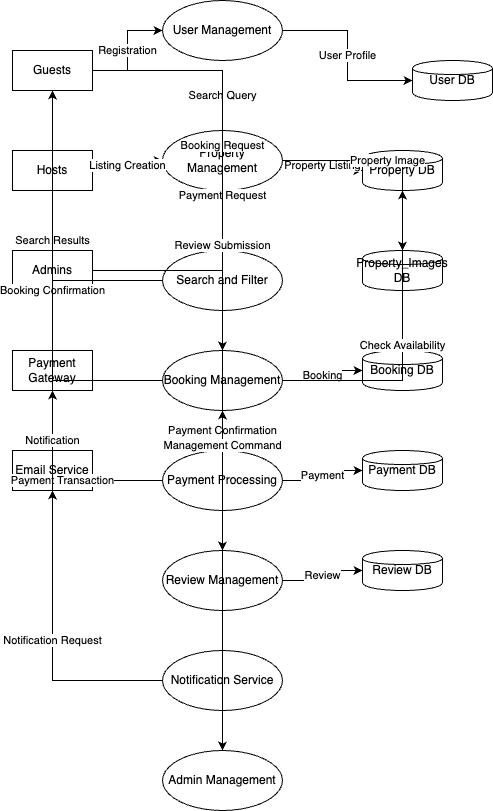

The diagram above was exported from draw.io. Its source (the exported page's mxGraphModel, read from the mxfile embedded in the PNG):
<mxGraphModel dx="1171" dy="552" grid="1" gridSize="10" guides="1" tooltips="1" connect="1" arrows="1" fold="1" page="1" pageScale="1" pageWidth="4681" pageHeight="3300" math="0" shadow="0">
  <root>
    <mxCell id="0" />
    <mxCell id="1" parent="0" />
    <mxCell id="2" value="Guests" style="shape=rectangle;whiteSpace=wrap;html=1;" vertex="1" parent="1">
      <mxGeometry x="50" y="50" width="80" height="40" as="geometry" />
    </mxCell>
    <mxCell id="3" value="Hosts" style="shape=rectangle;whiteSpace=wrap;html=1;" vertex="1" parent="1">
      <mxGeometry x="50" y="150" width="80" height="40" as="geometry" />
    </mxCell>
    <mxCell id="4" value="Admins" style="shape=rectangle;whiteSpace=wrap;html=1;" vertex="1" parent="1">
      <mxGeometry x="50" y="250" width="80" height="40" as="geometry" />
    </mxCell>
    <mxCell id="5" value="Payment Gateway" style="shape=rectangle;whiteSpace=wrap;html=1;" vertex="1" parent="1">
      <mxGeometry x="50" y="350" width="80" height="40" as="geometry" />
    </mxCell>
    <mxCell id="6" value="Email Service" style="shape=rectangle;whiteSpace=wrap;html=1;" vertex="1" parent="1">
      <mxGeometry x="50" y="450" width="80" height="40" as="geometry" />
    </mxCell>
    <mxCell id="7" value="User Management" style="shape=ellipse;whiteSpace=wrap;html=1;" vertex="1" parent="1">
      <mxGeometry x="200" width="120" height="60" as="geometry" />
    </mxCell>
    <mxCell id="8" value="Property Management" style="shape=ellipse;whiteSpace=wrap;html=1;" vertex="1" parent="1">
      <mxGeometry x="200" y="130" width="120" height="60" as="geometry" />
    </mxCell>
    <mxCell id="9" value="Search and Filter" style="shape=ellipse;whiteSpace=wrap;html=1;" vertex="1" parent="1">
      <mxGeometry x="200" y="250" width="120" height="60" as="geometry" />
    </mxCell>
    <mxCell id="10" value="Booking Management" style="shape=ellipse;whiteSpace=wrap;html=1;" vertex="1" parent="1">
      <mxGeometry x="200" y="350" width="120" height="60" as="geometry" />
    </mxCell>
    <mxCell id="11" value="Payment Processing" style="shape=ellipse;whiteSpace=wrap;html=1;" vertex="1" parent="1">
      <mxGeometry x="200" y="450" width="120" height="60" as="geometry" />
    </mxCell>
    <mxCell id="12" value="Review Management" style="shape=ellipse;whiteSpace=wrap;html=1;" vertex="1" parent="1">
      <mxGeometry x="200" y="550" width="120" height="60" as="geometry" />
    </mxCell>
    <mxCell id="13" value="Notification Service" style="shape=ellipse;whiteSpace=wrap;html=1;" vertex="1" parent="1">
      <mxGeometry x="200" y="650" width="120" height="60" as="geometry" />
    </mxCell>
    <mxCell id="14" value="Admin Management" style="shape=ellipse;whiteSpace=wrap;html=1;" vertex="1" parent="1">
      <mxGeometry x="200" y="750" width="120" height="60" as="geometry" />
    </mxCell>
    <mxCell id="15" value="User DB" style="shape=cylinder;whiteSpace=wrap;html=1;" vertex="1" parent="1">
      <mxGeometry x="450" y="60" width="80" height="40" as="geometry" />
    </mxCell>
    <mxCell id="16" value="Property DB" style="shape=cylinder;whiteSpace=wrap;html=1;" vertex="1" parent="1">
      <mxGeometry x="400" y="150" width="80" height="40" as="geometry" />
    </mxCell>
    <mxCell id="17" value="Booking DB" style="shape=cylinder;whiteSpace=wrap;html=1;" vertex="1" parent="1">
      <mxGeometry x="400" y="350" width="80" height="40" as="geometry" />
    </mxCell>
    <mxCell id="18" value="Payment DB" style="shape=cylinder;whiteSpace=wrap;html=1;" vertex="1" parent="1">
      <mxGeometry x="400" y="450" width="80" height="40" as="geometry" />
    </mxCell>
    <mxCell id="19" value="Review DB" style="shape=cylinder;whiteSpace=wrap;html=1;" vertex="1" parent="1">
      <mxGeometry x="400" y="550" width="80" height="40" as="geometry" />
    </mxCell>
    <mxCell id="20" value="Property_Images DB" style="shape=cylinder;whiteSpace=wrap;html=1;" vertex="1" parent="1">
      <mxGeometry x="400" y="250" width="80" height="40" as="geometry" />
    </mxCell>
    <mxCell id="21" value="Registration" style="edgeStyle=orthogonalEdgeStyle;rounded=0;html=1;jettySize=auto;orthogonalLoop=1;" edge="1" parent="1" source="2" target="7">
      <mxGeometry relative="1" as="geometry" />
    </mxCell>
    <mxCell id="22" value="Listing Creation" style="edgeStyle=orthogonalEdgeStyle;rounded=0;html=1;jettySize=auto;orthogonalLoop=1;" edge="1" parent="1" source="3" target="8">
      <mxGeometry relative="1" as="geometry" />
    </mxCell>
    <mxCell id="23" value="Search Query" style="edgeStyle=orthogonalEdgeStyle;rounded=0;html=1;jettySize=auto;orthogonalLoop=1;" edge="1" parent="1" source="2" target="9">
      <mxGeometry relative="1" as="geometry" />
    </mxCell>
    <mxCell id="24" value="Search Results" style="edgeStyle=orthogonalEdgeStyle;rounded=0;html=1;jettySize=auto;orthogonalLoop=1;" edge="1" parent="1" source="9" target="2">
      <mxGeometry relative="1" as="geometry" />
    </mxCell>
    <mxCell id="25" value="Booking Request" style="edgeStyle=orthogonalEdgeStyle;rounded=0;html=1;jettySize=auto;orthogonalLoop=1;" edge="1" parent="1" source="2" target="10">
      <mxGeometry relative="1" as="geometry" />
    </mxCell>
    <mxCell id="26" value="Booking Confirmation" style="edgeStyle=orthogonalEdgeStyle;rounded=0;html=1;jettySize=auto;orthogonalLoop=1;" edge="1" parent="1" source="10" target="2">
      <mxGeometry relative="1" as="geometry" />
    </mxCell>
    <mxCell id="27" value="Payment Request" style="edgeStyle=orthogonalEdgeStyle;rounded=0;html=1;jettySize=auto;orthogonalLoop=1;" edge="1" parent="1" source="2" target="11">
      <mxGeometry relative="1" as="geometry" />
    </mxCell>
    <mxCell id="28" value="Payment Confirmation" style="edgeStyle=orthogonalEdgeStyle;rounded=0;html=1;jettySize=auto;orthogonalLoop=1;" edge="1" parent="1" source="11" target="10">
      <mxGeometry relative="1" as="geometry" />
    </mxCell>
    <mxCell id="29" value="Payment Transaction" style="edgeStyle=orthogonalEdgeStyle;rounded=0;html=1;jettySize=auto;orthogonalLoop=1;" edge="1" parent="1" source="11" target="5">
      <mxGeometry relative="1" as="geometry" />
    </mxCell>
    <mxCell id="30" value="Review Submission" style="edgeStyle=orthogonalEdgeStyle;rounded=0;html=1;jettySize=auto;orthogonalLoop=1;" edge="1" parent="1" source="2" target="12">
      <mxGeometry relative="1" as="geometry" />
    </mxCell>
    <mxCell id="31" value="Notification" style="edgeStyle=orthogonalEdgeStyle;rounded=0;html=1;jettySize=auto;orthogonalLoop=1;" edge="1" parent="1" source="13" target="2">
      <mxGeometry relative="1" as="geometry" />
    </mxCell>
    <mxCell id="32" value="Management Command" style="edgeStyle=orthogonalEdgeStyle;rounded=0;html=1;jettySize=auto;orthogonalLoop=1;" edge="1" parent="1" source="4" target="14">
      <mxGeometry relative="1" as="geometry" />
    </mxCell>
    <mxCell id="33" value="User Profile" style="edgeStyle=orthogonalEdgeStyle;rounded=0;html=1;jettySize=auto;orthogonalLoop=1;" edge="1" parent="1" source="7" target="15">
      <mxGeometry relative="1" as="geometry" />
    </mxCell>
    <mxCell id="34" value="Property Listing" style="edgeStyle=orthogonalEdgeStyle;rounded=0;html=1;jettySize=auto;orthogonalLoop=1;" edge="1" parent="1" source="8" target="16">
      <mxGeometry relative="1" as="geometry" />
    </mxCell>
    <mxCell id="35" value="Property Image" style="edgeStyle=orthogonalEdgeStyle;rounded=0;html=1;jettySize=auto;orthogonalLoop=1;" edge="1" parent="1" source="8" target="20">
      <mxGeometry relative="1" as="geometry" />
    </mxCell>
    <mxCell id="36" value="Booking" style="edgeStyle=orthogonalEdgeStyle;rounded=0;html=1;jettySize=auto;orthogonalLoop=1;" edge="1" parent="1" source="10" target="17">
      <mxGeometry relative="1" as="geometry" />
    </mxCell>
    <mxCell id="37" value="Payment" style="edgeStyle=orthogonalEdgeStyle;rounded=0;html=1;jettySize=auto;orthogonalLoop=1;" edge="1" parent="1" source="11" target="18">
      <mxGeometry relative="1" as="geometry" />
    </mxCell>
    <mxCell id="38" value="Review" style="edgeStyle=orthogonalEdgeStyle;rounded=0;html=1;jettySize=auto;orthogonalLoop=1;" edge="1" parent="1" source="12" target="19">
      <mxGeometry relative="1" as="geometry" />
    </mxCell>
    <mxCell id="39" value="Notification Request" style="edgeStyle=orthogonalEdgeStyle;rounded=0;html=1;jettySize=auto;orthogonalLoop=1;" edge="1" parent="1" source="13" target="6">
      <mxGeometry relative="1" as="geometry" />
    </mxCell>
    <mxCell id="40" value="Check Availability" style="edgeStyle=orthogonalEdgeStyle;rounded=0;html=1;jettySize=auto;orthogonalLoop=1;" edge="1" parent="1" source="10" target="16">
      <mxGeometry relative="1" as="geometry" />
    </mxCell>
  </root>
</mxGraphModel>